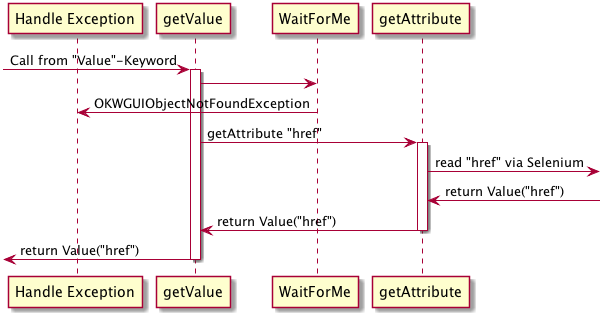

The diagram above was rendered by PlantUML. Its source (embedded in the PNG):
@startuml

participant "Handle Exception"
participant getValue
participant WaitForMe
participant getAttribute
->getValue: Call from "Value"-Keyword
activate getValue
getValue -> WaitForMe
WaitForMe -> "Handle Exception": OKWGUIObjectNotFoundException

getValue -> getAttribute: getAttribute "href"
activate getAttribute
getAttribute -> : read "href" via Selenium
getAttribute <- : return Value("href")
getAttribute -> getValue: return Value("href")
deactivate getAttribute

<- getValue: return Value("href")
deactivate getValue
@enduml